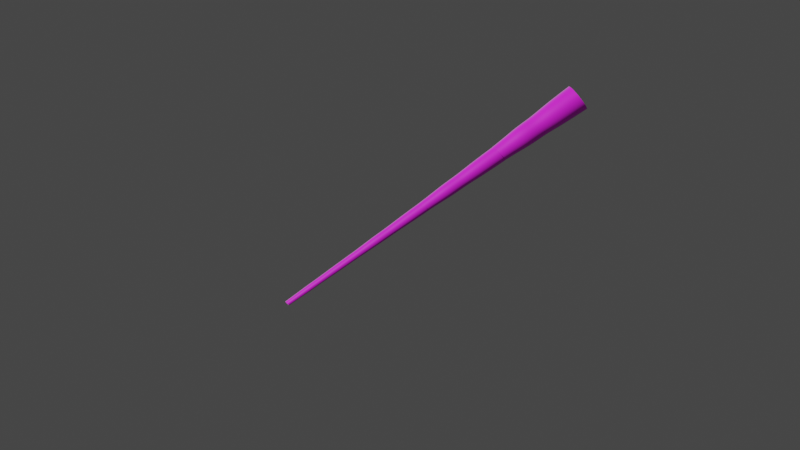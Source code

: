 # Source: treesection.blend  (saved by Blender 2.82.7; exported with 4.5.12 LTS)
import bpy
from mathutils import Matrix  # noqa: F401  (used for matrix-valued properties, if any)

bpy.ops.wm.read_factory_settings(use_empty=True)
scene = bpy.context.scene
scene.name = 'Scene'

# ---- collections
col_collection = bpy.data.collections.new('Collection'); scene.collection.children.link(col_collection)

# ---- images (referenced by path relative to the original .blend; pixels are not part of the script)
import os
ASSET_DIR = os.environ.get("B2B_ASSET_DIR", "")  # directory of the original .blend (textures are referenced by path, not embedded)
HERE = os.path.dirname(os.path.abspath(__file__))  # packed textures are extracted next to this script under _unpacked/

def load_image(name, relpath, width, height, colorspace="sRGB"):
    """Load a texture the original file referenced (path relative to the .blend, or extracted next to this script)."""
    p = next((c for c in (os.path.join(HERE, relpath), os.path.join(ASSET_DIR, relpath)) if relpath and os.path.exists(c)), "")
    if p:
        img = bpy.data.images.load(p, check_existing=True)
        img.name = name
    else:  # same state as the original file: an image datablock whose file is absent (Cycles renders it pink)
        img = bpy.data.images.new(name, width, height)
        img.source = "FILE"
        img.filepath = "//" + (relpath or name)
    img.colorspace_settings.name = colorspace
    return img
img_fabricrope001_disp_2k_jpg = load_image('FabricRope001_DISP_2K.jpg', 'FabricRope001_DISP_2K.jpg', 1024, 1024, 'sRGB')
img_fabricrope001_col_2k_jpg_001 = load_image('FabricRope001_COL_2K.jpg.001', 'FabricRope001_COL_2K.jpg', 1024, 1024, 'sRGB')

# ---- materials (node trees are filled in below, after node groups)
mat_bark = bpy.data.materials.new('bark')
mat_bark.displacement_method = 'BOTH'

# ---- material node trees
mat_bark.use_nodes = True; mat_bark.node_tree.nodes.clear()
_N = mat_bark.node_tree.nodes; _L = mat_bark.node_tree.links
n0 = _N.new('ShaderNodeMix'); n0.name = 'Mix'; n0.location = (-892, 446)
n0.data_type = 'RGBA'
n1 = _N.new('ShaderNodeBsdfAnisotropic'); n1.name = 'Glossy BSDF'; n1.location = (-431, 894)
n1.distribution = 'GGX'
n1.inputs[1].default_value = 0.2
n2 = _N.new('ShaderNodeMixShader'); n2.name = 'Mix Shader'; n2.location = (-14, 1055)
n2.inputs[0].default_value = 0.01
n3 = _N.new('ShaderNodeBsdfDiffuse'); n3.name = 'Diffuse BSDF'; n3.location = (-452, 1112)
n4 = _N.new('ShaderNodeOutputMaterial'); n4.name = 'Material Output'; n4.location = (164, 117)
n5 = _N.new('ShaderNodeTexImage'); n5.name = 'Image Texture.001'; n5.location = (-912, -408)
n5.image = img_fabricrope001_disp_2k_jpg
n6 = _N.new('ShaderNodeDisplacement'); n6.name = 'Displacement'; n6.location = (-450, -400)
n6.space = 'WORLD'
n6.inputs[1].default_value = 0.0
n6.inputs[2].default_value = 0.4
n7 = _N.new('ShaderNodeMath'); n7.name = 'Math'; n7.location = (-168, -261)
n7.operation = 'MULTIPLY'
n7.inputs[1].default_value = 1.0
n7.inputs[2].default_value = 0.0
n8 = _N.new('ShaderNodeBsdfPrincipled'); n8.name = 'Principled BSDF'; n8.location = (-601, 414)
n8.distribution = 'GGX'
n8.subsurface_method = 'BURLEY'
n8.inputs[3].default_value = 1.45
n8.inputs[27].default_value = (0.0, 0.0, 0.0, 1.0)
n8.inputs[28].default_value = 1.0
n9 = _N.new('ShaderNodeTexImage'); n9.name = 'Image Texture'; n9.location = (-1330, 236)
n9.image = img_fabricrope001_col_2k_jpg_001
n10 = _N.new('ShaderNodeFresnel'); n10.name = 'Fresnel'; n10.location = (-1284, 446)
n10.inputs[0].default_value = 1.42
_L.new(n9.outputs[0], n0.inputs[6])
_L.new(n6.outputs[0], n7.inputs[0])
_L.new(n3.outputs[0], n2.inputs[1])
_L.new(n0.outputs[2], n3.inputs[0])
_L.new(n10.outputs[0], n0.inputs[0])
_L.new(n1.outputs[0], n2.inputs[2])
_L.new(n7.outputs[0], n4.inputs[2])
_L.new(n5.outputs[0], n6.inputs[0])
_L.new(n8.outputs[0], n4.inputs[0])
_L.new(n0.outputs[2], n8.inputs[0])
n4.is_active_output = True

# ---- world
world_world = bpy.data.worlds.new('World'); scene.world = world_world
world_world.use_nodes = True; world_world.node_tree.nodes.clear()
_N = world_world.node_tree.nodes; _L = world_world.node_tree.links
n0 = _N.new('ShaderNodeOutputWorld'); n0.name = 'World Output'; n0.location = (300, 300)
n1 = _N.new('ShaderNodeBackground'); n1.name = 'Background'; n1.location = (10, 300)
n1.inputs[0].default_value = (0.05088, 0.05088, 0.05088, 1.0)
_L.new(n1.outputs[0], n0.inputs[0])
n0.is_active_output = True
world_world.color = (0.05088, 0.05088, 0.05088)
world_world.use_sun_shadow = False
world_world.sun_shadow_jitter_overblur = 0.0

# ---- cameras
cam_camera = bpy.data.cameras.new('Camera')
cam_camera.clip_end = 100.0
cam_camera.ortho_scale = 7.314

# ---- meshes
me_body = bpy.data.meshes.new('body')
me_body.from_pydata([(0.02771, 0.5574, 0.009027), (-0.3706, 0.3941, 0.009027), (-0.5356, -2.099e-08, 0.009027), (-0.3706, -0.3941, 0.009028), (0.02771, -0.5574, 0.009027), (0.426, -0.3941, 0.009027), (0.591, 1.002e-08, 0.009027), (0.426, 0.3941, 0.009027), (0.02771, 0.4356, 1.798), (-0.2836, 0.308, 1.798), (-0.4125, -1.551e-08, 1.798), (-0.2836, -0.308, 1.798), (0.02771, -0.4356, 1.798), (0.339, -0.308, 1.798), (0.4679, 8.724e-09, 1.798), (0.339, 0.308, 1.798), (0.5683, 7.93e-09, 0.6054), (0.5311, 7.129e-09, 1.202), (0.3837, 0.3522, 1.202), (0.4099, 0.3782, 0.6054), (0.02771, -0.5349, 0.6054), (0.02771, -0.4981, 1.202), (0.3837, -0.3522, 1.202), (0.4099, -0.3782, 0.6054), (-0.5128, -2.183e-08, 0.6054), (-0.4757, -2.059e-08, 1.202), (-0.3282, -0.3522, 1.202), (-0.3545, -0.3782, 0.6054), (0.02771, 0.5349, 0.6054), (0.02771, 0.4981, 1.202), (-0.3282, 0.3522, 1.202), (-0.3545, 0.3782, 0.6054), (0.02771, 0.3425, 3.587), (-0.217, 0.2422, 3.587), (-0.3184, -1.112e-08, 3.587), (-0.217, -0.2422, 3.587), (0.02771, -0.3425, 3.587), (0.2724, -0.2422, 3.587), (0.3738, 7.936e-09, 3.587), (0.2724, 0.2422, 3.587), (0.3464, 0.3153, 2.394), (0.3, 0.2695, 2.991), (0.02771, 0.3811, 2.991), (0.02771, 0.4459, 2.394), (0.3464, -0.3153, 2.394), (0.3, -0.2695, 2.991), (0.4128, 4.847e-09, 2.991), (0.4783, 6.178e-09, 2.394), (0.02771, -0.4459, 2.394), (0.02771, -0.3811, 2.991), (-0.2446, -0.2695, 2.991), (-0.2909, -0.3153, 2.394), (-0.2909, 0.3153, 2.394), (-0.2446, 0.2695, 2.991), (-0.3574, -1.635e-08, 2.991), (-0.4229, -1.863e-08, 2.394)], [], [(18, 15, 14, 17), (22, 13, 12, 21), (26, 11, 10, 25), (30, 9, 8, 29), (29, 8, 15, 18), (17, 14, 13, 22), (21, 12, 11, 26), (25, 10, 9, 30), (2, 24, 31, 1), (24, 25, 30, 31), (4, 20, 27, 3), (20, 21, 26, 27), (6, 16, 23, 5), (16, 17, 22, 23), (0, 28, 19, 7), (28, 29, 18, 19), (1, 31, 28, 0), (31, 30, 29, 28), (3, 27, 24, 2), (27, 26, 25, 24), (5, 23, 20, 4), (23, 22, 21, 20), (7, 19, 16, 6), (19, 18, 17, 16), (42, 32, 39, 41), (46, 38, 37, 45), (50, 49, 36, 35), (54, 34, 33, 53), (41, 39, 38, 46), (49, 45, 37, 36), (54, 50, 35, 34), (53, 33, 32, 42), (9, 52, 43, 8), (52, 53, 42, 43), (10, 11, 51, 55), (55, 51, 50, 54), (12, 13, 44, 48), (48, 44, 45, 49), (15, 40, 47, 14), (40, 41, 46, 47), (10, 55, 52, 9), (55, 54, 53, 52), (11, 12, 48, 51), (51, 48, 49, 50), (14, 47, 44, 13), (47, 46, 45, 44), (8, 43, 40, 15), (43, 42, 41, 40)])
me_body.polygons.foreach_set('use_smooth', [True] * 48)
_uv = me_body.uv_layers.new(name='UVMap')
_uv.uv.foreach_set('vector', [0.8038, 0.6329, 0.8038, 0.4976, 0.9051, 0.4976, 0.9051, 0.6329, 0.1962, 0.6329, 0.1962, 0.4976, 0.2974, 0.4976, 0.2974, 0.6329, 0.3987, 0.6329, 0.3987, 0.4976, 0.5, 0.4976, 0.5, 0.6329, 0.6013, 0.6329, 0.6013, 0.4976, 0.7026, 0.4976, 0.7026, 0.6329, 0.7026, 0.6329, 0.7026, 0.4976, 0.8038, 0.4976, 0.8038, 0.6329, 0.09487, 0.6329, 0.09487, 0.4976, 0.1962, 0.4976, 0.1962, 0.6329, 0.2974, 0.6329, 0.2974, 0.4976, 0.3987, 0.4976, 0.3987, 0.6329, 0.5, 0.6329, 0.5, 0.4976, 0.6013, 0.4976, 0.6013, 0.6329, 0.5, 0.9047, 0.5, 0.7682, 0.6013, 0.7682, 0.6013, 0.9047, 0.5, 0.7682, 0.5, 0.6329, 0.6013, 0.6329, 0.6013, 0.7682, 0.2974, 0.9047, 0.2974, 0.7682, 0.3987, 0.7682, 0.3987, 0.9047, 0.2974, 0.7682, 0.2974, 0.6329, 0.3987, 0.6329, 0.3987, 0.7682, 0.09487, 0.9047, 0.09487, 0.7682, 0.1962, 0.7682, 0.1962, 0.9047, 0.09487, 0.7682, 0.09487, 0.6329, 0.1962, 0.6329, 0.1962, 0.7682, 0.7026, 0.9047, 0.7026, 0.7682, 0.8038, 0.7682, 0.8038, 0.9047, 0.7026, 0.7682, 0.7026, 0.6329, 0.8038, 0.6329, 0.8038, 0.7682, 0.6013, 0.9047, 0.6013, 0.7682, 0.7026, 0.7682, 0.7026, 0.9047, 0.6013, 0.7682, 0.6013, 0.6329, 0.7026, 0.6329, 0.7026, 0.7682, 0.3987, 0.9047, 0.3987, 0.7682, 0.5, 0.7682, 0.5, 0.9047, 0.3987, 0.7682, 0.3987, 0.6329, 0.5, 0.6329, 0.5, 0.7682, 0.1962, 0.9047, 0.1962, 0.7682, 0.2974, 0.7682, 0.2974, 0.9047, 0.1962, 0.7682, 0.1962, 0.6329, 0.2974, 0.6329, 0.2974, 0.7682, 0.8038, 0.9047, 0.8038, 0.7682, 0.9051, 0.7682, 0.9051, 0.9047, 0.8038, 0.7682, 0.8038, 0.6329, 0.9051, 0.6329, 0.9051, 0.7682, 0.7026, 0.2262, 0.7026, 0.09045, 0.8038, 0.09045, 0.8038, 0.2262, 0.09487, 0.2262, 0.09487, 0.09045, 0.1962, 0.09045, 0.1962, 0.2262, 0.3987, 0.2262, 0.2974, 0.2262, 0.2974, 0.09045, 0.3987, 0.09045, 0.5, 0.2262, 0.5, 0.09045, 0.6013, 0.09045, 0.6013, 0.2262, 0.8038, 0.2262, 0.8038, 0.09045, 0.9051, 0.09045, 0.9051, 0.2262, 0.2974, 0.2262, 0.1962, 0.2262, 0.1962, 0.09045, 0.2974, 0.09045, 0.5, 0.2262, 0.3987, 0.2262, 0.3987, 0.09045, 0.5, 0.09045, 0.6013, 0.2262, 0.6013, 0.09045, 0.7026, 0.09045, 0.7026, 0.2262, 0.6013, 0.4976, 0.6013, 0.3619, 0.7026, 0.3619, 0.7026, 0.4976, 0.6013, 0.3619, 0.6013, 0.2262, 0.7026, 0.2262, 0.7026, 0.3619, 0.5, 0.4976, 0.3987, 0.4976, 0.3987, 0.3619, 0.5, 0.3619, 0.5, 0.3619, 0.3987, 0.3619, 0.3987, 0.2262, 0.5, 0.2262, 0.2974, 0.4976, 0.1962, 0.4976, 0.1962, 0.3619, 0.2974, 0.3619, 0.2974, 0.3619, 0.1962, 0.3619, 0.1962, 0.2262, 0.2974, 0.2262, 0.8038, 0.4976, 0.8038, 0.3619, 0.9051, 0.3619, 0.9051, 0.4976, 0.8038, 0.3619, 0.8038, 0.2262, 0.9051, 0.2262, 0.9051, 0.3619, 0.5, 0.4976, 0.5, 0.3619, 0.6013, 0.3619, 0.6013, 0.4976, 0.5, 0.3619, 0.5, 0.2262, 0.6013, 0.2262, 0.6013, 0.3619, 0.3987, 0.4976, 0.2974, 0.4976, 0.2974, 0.3619, 0.3987, 0.3619, 0.3987, 0.3619, 0.2974, 0.3619, 0.2974, 0.2262, 0.3987, 0.2262, 0.09487, 0.4976, 0.09487, 0.3619, 0.1962, 0.3619, 0.1962, 0.4976, 0.09487, 0.3619, 0.09487, 0.2262, 0.1962, 0.2262, 0.1962, 0.3619, 0.7026, 0.4976, 0.7026, 0.3619, 0.8038, 0.3619, 0.8038, 0.4976, 0.7026, 0.3619, 0.7026, 0.2262, 0.8038, 0.2262, 0.8038, 0.3619])
me_body.materials.append(mat_bark)
me_body.use_remesh_fix_poles = True
me_body.use_remesh_preserve_attributes = False
me_body.use_mirror_vertex_groups = False
me_body.update()

# ---- curves / text
cu_beziercurve = bpy.data.curves.new('BezierCurve', 'CURVE')
cu_beziercurve.dimensions = '3D'
_sp = cu_beziercurve.splines.new('BEZIER'); _sp.bezier_points.add(3)
_sp.bezier_points.foreach_set('co', [-0.9787, 2.102e-09, -0.2789, -0.8016, -0.01046, 4.18, -0.9787, -1.522e-07, 8.328, -0.776, 0.4142, 12.03])
_sp.bezier_points.foreach_set('handle_left', [-0.9877, 0.02303, -0.5209, -0.8508, -0.1595, 3.986, -0.971, -0.06824, 8.065, -0.8623, 0.3134, 11.8])
_sp.bezier_points.foreach_set('handle_right', [-0.9697, -0.02303, -0.03681, -0.7524, 0.1386, 4.375, -0.9863, 0.06824, 8.591, -0.6897, 0.515, 12.27])
for _p, _l, _r in zip(_sp.bezier_points, ['ALIGNED', 'ALIGNED', 'ALIGNED', 'ALIGNED'], ['ALIGNED', 'ALIGNED', 'ALIGNED', 'ALIGNED']): _p.handle_left_type = _l; _p.handle_right_type = _r
_sp.bezier_points.foreach_set('radius', [2.475, 2.475, 2.475, 2.475])
_sp.order_u = 0
_sp.order_v = 0
cu_beziercurve.use_path = True
cu_beziercurve.use_path_clamp = True
cu_beziercurve.fill_mode = 'FULL'

# ---- objects
ob_camera = bpy.data.objects.new('Camera', cam_camera)
ob_trunk = bpy.data.objects.new('Trunk', me_body)
ob_mind = bpy.data.objects.new('mind', cu_beziercurve)
ob_size_reference = bpy.data.objects.new('size reference', None)

# ---- transforms, parenting, visibility, modifiers, constraints
ob_camera.location = (-9.499, -40.38, 1.392)
ob_camera.rotation_euler = (-11.27, -4.079, -13.02)
ob_camera.lock_rotations_4d = False
ob_camera.empty_display_type = 'ARROWS'
ob_camera.color = (0.0, 0.0, 0.0, 0.0)
ob_camera.display_type = 'WIRE'
ob_camera.lineart.crease_threshold = 0.0
ob_trunk.location = (0.0, 0.0, 0.0)
ob_trunk.lineart.crease_threshold = 0.0
ob_trunk.cycles.use_adaptive_subdivision = True
_m = ob_trunk.modifiers.new('Array', 'ARRAY')
_m.fit_type = 'FIT_CURVE'
_m.curve = ob_mind
_m.constant_offset_displace = (0.0, 0.0, 0.0)
_m.relative_offset_displace = (-6.333e-08, -3.725e-09, 0.0)
_m.use_object_offset = True
_m.offset_object = ob_size_reference
_m = ob_trunk.modifiers.new('Subdivision', 'SUBSURF')
_m.uv_smooth = 'PRESERVE_CORNERS'
_m.levels = 2
_m.render_levels = 4
_m.show_only_control_edges = False
_m = ob_trunk.modifiers.new('ParticleSettings', 'PARTICLE_SYSTEM')
ob_mind.parent = ob_trunk
ob_mind.matrix_parent_inverse = Matrix(((1.0, -0.0, 0.0, -0.0), (-0.0, 1.0, -0.0, 0.0), (0.0, -0.0, 1.007, -0.0), (-0.0, 0.0, -0.0, 1.0)))
ob_mind.location = (0.9754, 0.02402, 0.2768)
ob_mind.scale = (1.0, 1.0, 1.011)
ob_mind.lineart.crease_threshold = 0.0
ob_size_reference.parent = ob_trunk
ob_size_reference.matrix_parent_inverse = Matrix(((1.0, -0.0, 0.0, -0.0), (-0.0, 1.0, -0.0, 0.0), (0.0, -0.0, 1.007, -0.0), (-0.0, 0.0, -0.0, 1.0)))
ob_size_reference.location = (0.0119, 0.01566, 3.5)
ob_size_reference.rotation_euler = (0.0, -0.0, -0.9011)
ob_size_reference.scale = (0.6234, 0.6241, 0.9623)
ob_size_reference.lineart.crease_threshold = 0.0

# ---- collection membership
col_collection.objects.link(ob_camera)
col_collection.objects.link(ob_trunk)
col_collection.objects.link(ob_mind)
col_collection.objects.link(ob_size_reference)

# ---- scene / render settings (as saved in the file)
scene.camera = ob_camera
scene.frame_start = 1; scene.frame_end = 250; scene.frame_set(0)
scene.render.engine = 'CYCLES'
scene.cycles.feature_set = 'EXPERIMENTAL'
scene.cycles.use_denoising = False
scene.cycles.samples = 128
scene.cycles.sampling_pattern = 'TABULATED_SOBOL'
scene.cycles.use_adaptive_sampling = False
scene.cycles.use_light_tree = False
scene.view_settings.view_transform = 'Filmic'
bpy.context.view_layer.update()

# ---- added for rendering (the .blend has no usable light): sun
light_auto_sun = bpy.data.lights.new('AutoSun', 'SUN')
light_auto_sun.energy = 3.0
light_auto_sun.angle = 0.0523599
ob_auto_sun = bpy.data.objects.new('AutoSun', light_auto_sun)
scene.collection.objects.link(ob_auto_sun)
ob_auto_sun.rotation_euler = (0.872665, 0.174533, 0.523599)
bpy.context.view_layer.update()
